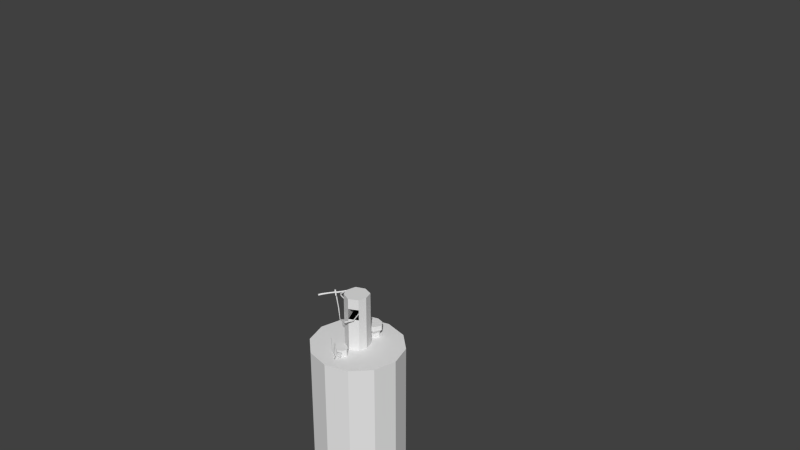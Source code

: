 # Source: TailFuseStopScrewSafetyPinClipArmingPin_unitedComponent_.blend  (saved by Blender 2.71.0; exported with 4.5.12 LTS)
import bpy
from mathutils import Matrix  # noqa: F401  (used for matrix-valued properties, if any)

bpy.ops.wm.read_factory_settings(use_empty=True)
scene = bpy.context.scene
scene.name = 'Scene'

# ---- collections
col_collection_1 = bpy.data.collections.new('Collection 1'); scene.collection.children.link(col_collection_1)

# ---- world
world_world = bpy.data.worlds.new('World'); scene.world = world_world
world_world.color = (0.05088, 0.05088, 0.05088)
world_world.use_sun_shadow = False
world_world.sun_shadow_jitter_overblur = 0.0
world_world.cycles.sampling_method = 'MANUAL'
world_world.cycles.sample_map_resolution = 256

# ---- meshes
me_cylinder_002 = bpy.data.meshes.new('Cylinder.002')
me_cylinder_002.from_pydata([(-0.0009752, -1.51, -40.83), (-0.0009753, -1.852, -41.26), (-0.4691, -1.511, -41.26), (-0.2571, -1.78, -41.26), (0.5172, -1.51, -41.26), (0.3141, -1.77, -41.26), (-0.2738, -1.279, -41.26), (0.3469, -1.242, -41.26), (-0.0009752, -1.153, -41.26), (-0.0009753, -1.852, -40.83), (-0.4691, -1.511, -40.83), (-0.2571, -1.78, -40.83), (0.5172, -1.51, -40.83), (0.3141, -1.77, -40.83), (-0.2738, -1.279, -40.83), (0.3469, -1.242, -40.83), (-0.0009752, -1.153, -40.83), (0.5172, -1.51, -40.96), (0.5172, -1.51, -41.11), (-0.2738, -1.279, -40.96), (-0.2738, -1.279, -41.11), (0.3469, -1.242, -41.11), (0.3469, -1.242, -40.96), (-0.0009752, -1.153, -40.96), (-0.0009752, -1.153, -41.11), (0.3141, -1.77, -41.11), (0.3141, -1.77, -40.96), (-0.2571, -1.78, -40.96), (-0.2571, -1.78, -41.11), (-0.4691, -1.511, -41.11), (-0.4691, -1.511, -40.96), (-0.0009753, -1.852, -40.96), (-0.0009753, -1.852, -41.11), (0.5172, -1.51, -41.18), (-0.2738, -1.279, -41.18), (-0.2571, -1.78, -41.18), (-0.0009753, -1.852, -41.18), (0.3469, -1.242, -41.18), (0.3141, -1.77, -41.18), (-0.4691, -1.511, -41.18), (0.3141, -1.77, -41.11), (-0.0009753, -1.852, -41.11), (-0.0009753, -1.852, -41.18), (0.3141, -1.77, -41.18), (0.3141, -2.027, -41.11), (-0.0009753, -2.106, -41.11), (-0.0009753, -2.106, -41.18), (0.3141, -2.027, -41.18), (0.3141, -1.947, -41.18), (-0.0009753, -2.029, -41.18), (0.3141, -1.947, -41.11), (-0.0009753, -2.029, -41.11), (0.3141, -1.831, -41.18), (0.3141, -1.831, -41.11), (-0.0009753, -1.913, -41.18), (-0.0009753, -1.913, -41.11), (-0.1994, -1.245, -41.11), (0.08493, -1.83, -41.11), (0.08493, -1.83, -41.18), (0.08493, -1.83, -41.11), (0.08493, -1.83, -41.18), (0.08493, -2.087, -41.11), (0.08493, -2.087, -41.18), (0.08493, -2.006, -41.18), (0.08493, -2.006, -41.11), (0.08493, -1.891, -41.18), (0.08493, -1.891, -41.11), (0.2422, -1.789, -41.11), (0.2422, -1.789, -41.18), (0.2422, -1.789, -41.11), (0.2422, -1.789, -41.18), (0.2422, -2.046, -41.11), (0.2422, -2.046, -41.18), (0.2422, -1.966, -41.18), (0.2422, -1.85, -41.18), (-0.06325, -1.182, -41.11), (0.2422, -1.966, -41.11), (0.2422, -1.85, -41.11)], [], [(22, 15, 12, 17), (17, 12, 13, 26), (14, 10, 0, 16), (10, 11, 9, 0), (16, 0, 12, 15), (0, 9, 13, 12), (27, 11, 10, 30), (30, 10, 14, 19), (31, 9, 11, 27), (26, 13, 9, 31), (37, 21, 18, 33), (21, 22, 17, 18), (33, 18, 25, 38), (18, 17, 26, 25), (19, 31, 32, 20), (35, 28, 29, 39), (28, 27, 30, 29), (39, 29, 20, 34), (29, 30, 19, 20), (36, 32, 28, 35), (32, 31, 27, 28), (24, 25, 26, 23), (23, 26, 31, 19), (56, 20, 32, 57), (5, 1, 3, 2, 6, 8, 7, 4), (7, 37, 33, 4), (4, 33, 38, 5), (3, 35, 39, 2), (2, 39, 34, 6), (1, 36, 35, 3), (5, 38, 68, 58, 36, 1), (63, 62, 46, 49), (62, 61, 45, 46), (50, 44, 47, 48), (49, 46, 45, 51), (76, 71, 44, 50), (65, 63, 49, 54), (53, 50, 48, 52), (54, 49, 51, 55), (77, 76, 50, 53), (60, 65, 54, 42), (40, 53, 52, 43), (42, 54, 55, 41), (69, 77, 53, 40), (75, 56, 57, 67), (73, 72, 62, 63), (72, 71, 61, 62), (51, 45, 61, 64), (63, 65, 66, 64), (55, 51, 64, 66), (70, 74, 65, 60), (41, 55, 66, 59), (64, 61, 71, 76), (65, 74, 77, 66), (59, 66, 77, 69), (24, 75, 67, 25), (48, 47, 72, 73), (47, 44, 71, 72), (52, 48, 73, 74), (43, 52, 74, 70), (76, 77, 74, 73), (63, 64, 76, 73)])
me_cylinder_002.use_remesh_preserve_volume = False
me_cylinder_002.use_remesh_preserve_attributes = False
me_cylinder_002.use_mirror_vertex_groups = False
me_cylinder_002.update()
me_cylinder_001 = bpy.data.meshes.new('Cylinder.001')
me_cylinder_001.from_pydata([(-0.0009749, 1.84, -41.26), (-0.6079, 1.491, -41.26), (-0.4084, 1.751, -41.26), (0.5772, 1.493, -41.26), (0.3743, 1.745, -41.26), (-0.000975, 1.035, -41.26), (-0.459, 1.15, -41.26), (0.3913, 1.137, -41.26), (0.004165, 1.497, -40.45), (-0.0009749, 1.84, -40.97), (-0.6079, 1.491, -40.97), (-0.4084, 1.751, -40.97), (0.5772, 1.493, -40.97), (0.3743, 1.745, -40.97), (-0.000975, 1.035, -40.97), (-0.459, 1.15, -40.97), (0.3913, 1.137, -40.97), (0.004165, 1.973, -40.75), (-0.8121, 1.502, -40.75), (-0.5438, 1.852, -40.75), (0.7818, 1.505, -40.75), (0.5088, 1.844, -40.75), (0.004165, 0.8897, -40.75), (-0.6118, 1.044, -40.75), (0.5317, 1.027, -40.75), (0.004165, 1.973, -40.45), (-0.8121, 1.502, -40.45), (-0.5438, 1.852, -40.45), (0.7818, 1.505, -40.45), (0.5088, 1.844, -40.45), (0.004165, 0.8897, -40.45), (-0.6118, 1.044, -40.45), (0.5317, 1.027, -40.45)], [], [(6, 15, 10, 1), (3, 12, 16, 7), (5, 14, 15, 6), (7, 16, 14, 5), (15, 23, 18, 10), (12, 20, 24, 16), (14, 22, 23, 15), (16, 24, 22, 14), (4, 13, 12, 3), (1, 10, 11, 2), (2, 11, 9, 0), (0, 9, 13, 4), (23, 31, 26, 18), (20, 28, 32, 24), (22, 30, 31, 23), (24, 32, 30, 22), (13, 21, 20, 12), (10, 18, 19, 11), (11, 19, 17, 9), (9, 17, 21, 13), (27, 26, 8, 25), (25, 8, 28, 29), (26, 31, 30, 8), (8, 30, 32, 28), (21, 29, 28, 20), (18, 26, 27, 19), (19, 27, 25, 17), (17, 25, 29, 21), (0, 4, 3, 7, 5, 6, 1, 2)])
me_cylinder_001.use_remesh_preserve_volume = False
me_cylinder_001.use_remesh_preserve_attributes = False
me_cylinder_001.use_mirror_vertex_groups = False
me_cylinder_001.update()
me_cylinder_000 = bpy.data.meshes.new('Cylinder.000')
me_cylinder_000.from_pydata([(0.8722, -0.00997, -38.64), (-0.0009751, -0.00997, -38.0), (-0.8741, -0.00997, -38.0), (0.8722, -0.00997, -38.0), (-0.000975, 0.8069, -38.0), (-0.6832, 0.5798, -38.0), (0.6812, 0.5809, -38.0), (-0.0009752, -0.7962, -38.0), (-0.6832, -0.509, -38.0), (0.6812, -0.5088, -38.0), (-0.6832, -0.509, -38.64), (-0.0009752, -0.7962, -38.64), (0.6812, -0.5088, -38.64), (-0.8741, -0.00997, -38.64), (-0.000975, 0.8069, -38.64), (0.6812, 0.5809, -38.64), (-0.6832, 0.5798, -38.64), (0.8722, -0.00997, -39.28), (0.6812, -0.5088, -39.28), (-0.000975, 0.8069, -39.28), (-0.6832, 0.5798, -39.28), (-0.6832, -0.509, -39.28), (-0.0009752, -0.7962, -39.28), (-0.8741, -0.00997, -39.28), (0.6812, 0.5809, -39.28)], [], [(10, 8, 2, 13), (0, 3, 9, 12), (11, 7, 8, 10), (12, 9, 7, 11), (5, 2, 1, 4), (4, 1, 3, 6), (2, 8, 7, 1), (1, 7, 9, 3), (14, 4, 6, 15), (16, 5, 4, 14), (15, 6, 3, 0), (13, 2, 5, 16), (21, 10, 13, 23), (17, 0, 12, 18), (16, 11, 22, 20), (19, 14, 15, 24), (24, 15, 0, 17), (23, 13, 16, 20), (13, 10, 11, 12, 0, 15, 14, 16), (23, 21, 22, 18, 17, 24, 19, 20), (21, 22, 11, 10), (12, 14, 19, 18)])
me_cylinder_000.use_remesh_preserve_volume = False
me_cylinder_000.use_remesh_preserve_attributes = False
me_cylinder_000.use_mirror_vertex_groups = False
me_cylinder_000.update()
me_cylinder_011 = bpy.data.meshes.new('Cylinder.011')
me_cylinder_011.from_pydata([(5.816, 8.241, -10.65), (10.75, 6.525, -10.65), (9.099, 14.8, -10.65), (7.861, 14.23, -10.65), (16.66, 9.259, -10.65), (15.45, 14.88, -10.65), (16.26, 14.34, -10.65), (13.14, 15.45, -10.65), (44.77, 74.26, -10.27), (44.33, 74.46, -10.27), (45.16, 74.01, -10.27), (45.48, 73.72, -10.27), (45.72, 73.41, -10.27), (45.85, 73.09, -10.27), (45.87, 72.79, -10.27), (45.79, 72.55, -10.27), (45.69, 72.37, -10.27), (45.6, 72.18, -10.27), (45.44, 71.96, -10.27), (45.17, 71.77, -10.27), (44.81, 71.64, -10.27), (44.38, 71.59, -10.27), (43.91, 71.6, -10.27), (43.43, 71.68, -10.27), (42.96, 71.82, -10.27), (42.52, 72.02, -10.27), (42.13, 72.27, -10.27), (41.8, 72.56, -10.27), (41.57, 72.87, -10.27), (41.43, 73.19, -10.27), (41.41, 73.49, -10.27), (41.5, 73.73, -10.27), (41.6, 73.91, -10.27), (41.69, 74.1, -10.27), (41.85, 74.32, -10.27), (42.11, 74.5, -10.27), (42.48, 74.63, -10.27), (42.91, 74.69, -10.27), (43.37, 74.68, -10.27), (43.86, 74.6, -10.27), (11.14, 12.36, -10.62), (10.65, 12.25, -10.62), (11.63, 12.41, -10.62), (12.11, 12.4, -10.62), (12.54, 12.32, -10.62), (12.9, 12.17, -10.62), (13.17, 11.98, -10.62), (13.31, 11.77, -10.62), (13.39, 11.59, -10.62), (13.49, 11.41, -10.61), (13.56, 11.18, -10.61), (13.52, 10.9, -10.61), (13.37, 10.61, -10.61), (13.11, 10.33, -10.61), (12.77, 10.08, -10.61), (12.36, 9.866, -10.61), (11.9, 9.701, -10.61), (11.41, 9.592, -10.61), (10.92, 9.543, -10.61), (10.45, 9.559, -10.61), (10.01, 9.638, -10.61), (9.65, 9.78, -10.61), (9.387, 9.971, -10.61), (9.241, 10.18, -10.61), (9.161, 10.36, -10.61), (9.064, 10.54, -10.61), (8.995, 10.78, -10.61), (9.03, 11.05, -10.61), (9.182, 11.34, -10.62), (9.44, 11.62, -10.62), (9.783, 11.88, -10.62), (10.2, 12.09, -10.62), (9.684, 12.61, -10.62), (9.078, 12.3, -10.62), (8.572, 11.93, -10.62), (8.192, 11.52, -10.62), (7.969, 11.09, -10.62), (7.917, 10.68, -10.62), (8.019, 10.34, -10.62), (8.162, 10.08, -10.62), (8.279, 9.804, -10.62), (8.494, 9.495, -10.62), (8.882, 9.215, -10.62), (9.416, 9.006, -10.62), (10.05, 8.889, -10.62), (10.75, 8.866, -10.62), (11.48, 8.938, -10.62), (12.19, 9.099, -10.62), (12.87, 9.341, -10.62), (13.47, 9.655, -10.62), (13.98, 10.03, -10.62), (14.36, 10.44, -10.62), (14.58, 10.87, -10.62), (14.64, 11.27, -10.62), (14.53, 11.62, -10.62), (14.39, 11.88, -10.62), (14.27, 12.15, -10.62), (14.06, 12.46, -10.62), (13.67, 12.74, -10.62), (13.14, 12.95, -10.62), (12.5, 13.06, -10.62), (11.8, 13.09, -10.62), (10.36, 12.86, -10.62), (11.08, 13.02, -10.62), (-3.917, 21.83, -10.56), (-4.397, 21.91, -10.56), (-4.864, 21.92, -10.56), (-5.293, 21.86, -10.56), (-5.657, 21.73, -10.56), (-5.927, 21.54, -10.56), (-6.082, 21.33, -10.56), (-6.171, 21.14, -10.56), (-6.277, 20.95, -10.55), (-6.358, 20.71, -10.55), (-6.338, 20.41, -10.55), (-6.206, 20.1, -10.55), (-5.968, 19.79, -10.55), (-5.645, 19.5, -10.55), (-5.253, 19.25, -10.55), (-4.811, 19.05, -10.55), (-4.339, 18.9, -10.55), (-3.858, 18.82, -10.55), (-3.392, 18.81, -10.55), (-2.963, 18.87, -10.55), (-2.598, 19.0, -10.56), (-2.329, 19.19, -10.56), (-2.174, 19.4, -10.56), (-2.085, 19.59, -10.56), (-1.979, 19.77, -10.56), (-1.898, 20.02, -10.56), (-1.917, 20.31, -10.56), (-2.05, 20.63, -10.56), (-2.287, 20.94, -10.56), (-2.61, 21.23, -10.56), (-3.445, 21.68, -10.56), (-3.003, 21.48, -10.56), (5.825, 12.57, -10.65), (5.23, 11.65, -10.65), (4.939, 10.71, -10.65), (4.967, 9.848, -10.65), (5.268, 9.144, -10.65), (5.624, 8.612, -10.65), (5.932, 8.059, -10.65), (6.439, 7.442, -10.65), (7.266, 6.91, -10.65), (8.349, 6.551, -10.65), (9.599, 6.402, -10.65), (10.94, 6.458, -10.65), (12.29, 6.718, -10.65), (13.61, 7.166, -10.65), (14.82, 7.776, -10.65), (15.88, 8.527, -10.65), (16.73, 9.387, -10.65), (17.32, 10.31, -10.65), (13.45, 15.33, -10.64), (17.61, 11.24, -10.65), (17.59, 12.11, -10.65), (17.28, 12.81, -10.65), (16.93, 13.34, -10.65), (16.62, 13.9, -10.65), (16.11, 14.51, -10.65), (15.29, 15.04, -10.65), (14.2, 15.4, -10.65), (12.95, 15.55, -10.65), (11.62, 15.5, -10.65), (8.943, 14.79, -10.65), (10.26, 15.24, -10.65), (10.85, 15.29, -10.63), (-3.003, 21.48, -10.56), (-3.445, 21.68, -10.56), (-2.61, 21.23, -10.56), (-2.287, 20.94, -10.56), (-2.05, 20.63, -10.56), (-1.917, 20.31, -10.56), (-1.898, 20.02, -10.56), (-1.979, 19.77, -10.56), (-2.085, 19.59, -10.56), (-2.174, 19.4, -10.56), (-2.329, 19.19, -10.56), (-2.598, 19.0, -10.56), (-2.963, 18.87, -10.55), (-3.392, 18.81, -10.55), (-3.858, 18.82, -10.55), (-4.339, 18.9, -10.55), (-4.811, 19.05, -10.55), (-5.253, 19.25, -10.55), (-5.645, 19.5, -10.55), (-5.968, 19.79, -10.55), (-6.206, 20.1, -10.55), (-6.338, 20.41, -10.55), (-6.358, 20.71, -10.55), (-6.277, 20.95, -10.55), (-6.171, 21.14, -10.56), (-6.082, 21.33, -10.56), (-5.927, 21.54, -10.56), (-5.657, 21.73, -10.56), (-5.293, 21.86, -10.56), (-4.864, 21.92, -10.56), (-4.397, 21.91, -10.56), (-3.917, 21.83, -10.56), (10.43, 15.21, -10.65), (9.413, 6.506, -10.65), (5.196, 9.33, -10.65), (14.69, 7.721, -10.65), (17.63, 11.92, -10.64), (17.36, 12.62, -10.64), (6.297, 7.618, -10.65), (15.78, 8.433, -10.65), (4.931, 10.89, -10.65), (8.17, 6.686, -10.65), (6.774, 13.52, -10.65), (14.38, 15.27, -10.65), (16.74, 13.71, -10.65), (17.29, 10.15, -10.64), (5.53, 8.794, -10.65), (12.12, 6.745, -10.65), (17.62, 11.07, -10.64), (5.892, 12.7, -10.65), (7.103, 7.07, -10.65), (4.924, 10.03, -10.65), (5.259, 11.8, -10.65), (11.8, 15.43, -10.65), (13.45, 7.151, -10.65), (17.02, 13.16, -10.65), (9.102, 6.626, -10.64), (16.93, 13.43, -10.64), (14.47, 7.577, -10.64), (14.68, 15.09, -10.64), (16.49, 14.07, -10.64), (17.47, 12.32, -10.64), (17.24, 9.865, -10.64), (6.949, 13.72, -10.64), (15.6, 8.232, -10.64), (4.922, 11.2, -10.64), (5.376, 9.088, -10.64), (7.87, 6.866, -10.64), (6.062, 7.882, -10.64), (5.314, 12.09, -10.64), (17.7, 11.61, -10.64), (17.63, 10.76, -10.64), (17.18, 12.86, -10.64), (6.009, 12.95, -10.64), (5.079, 9.636, -10.64), (6.829, 7.299, -10.64), (5.623, 8.524, -10.64), (4.855, 10.35, -10.64), (8.086, 14.38, -10.64), (16.54, 9.009, -10.64), (15.72, 14.65, -10.64), (7.729, 14.18, -10.65), (9.477, 14.96, -10.63), (12.24, 15.42, -10.63), (13.58, 15.36, -10.63), (14.81, 15.1, -10.63), (15.84, 14.65, -10.63), (16.59, 14.04, -10.63), (17.01, 13.39, -10.63), (17.24, 12.81, -10.63), (17.52, 12.26, -10.63), (17.72, 11.53, -10.63), (17.63, 10.67, -10.63), (17.21, 9.773, -10.63), (16.49, 8.915, -10.63), (15.53, 8.139, -10.63), (14.37, 7.49, -10.63), (13.08, 6.994, -10.63), (11.7, 6.669, -10.63), (10.31, 6.533, -10.63), (6.672, 13.43, -10.65), (8.97, 6.597, -10.63), (7.744, 6.856, -10.63), (6.714, 7.308, -10.63), (5.963, 7.909, -10.63), (5.543, 8.565, -10.63), (5.312, 9.14, -10.63), (5.03, 9.699, -10.63), (4.828, 10.42, -10.63), (4.919, 11.28, -10.63), (5.339, 12.18, -10.63), (6.06, 13.04, -10.63), (7.024, 13.81, -10.63), (8.182, 14.46, -10.63), (14.82, -8.242, -10.64), (13.38, -8.022, -10.64), (12.78, -7.787, -10.64), (13.38, -7.675, -10.64), (14.82, -7.751, -10.64), (16.26, -7.971, -10.64), (16.85, -8.205, -10.64), (16.26, -8.317, -10.64), (9.77, -11.95, -10.69), (8.33, -11.7, -10.69), (7.734, -11.09, -10.69), (8.33, -10.49, -10.69), (9.77, -10.24, -10.69), (11.21, -10.49, -10.69), (11.81, -11.09, -10.69), (11.21, -11.7, -10.69), (10.83, 14.8, -10.68), (7.684, 20.6, -10.66), (12.62, 10.12, -10.64), (9.394, 15.05, -10.68), (6.244, 20.85, -10.66), (11.18, 10.37, -10.64), (8.797, 15.65, -10.68), (5.648, 21.46, -10.65), (10.58, 10.97, -10.64), (9.394, 16.25, -10.68), (6.244, 22.06, -10.66), (11.18, 11.58, -10.64), (10.83, 16.5, -10.68), (7.684, 22.31, -10.66), (12.62, 11.83, -10.64), (12.27, 16.25, -10.68), (9.123, 22.06, -10.66), (14.06, 11.58, -10.64), (12.87, 15.65, -10.68), (9.72, 21.46, -10.66), (14.65, 10.97, -10.64), (12.27, 15.05, -10.68), (9.123, 20.85, -10.66), (14.06, 10.37, -10.64), (10.01, -34.15, -10.67), (11.69, -32.31, -10.66), (9.416, -33.54, -10.67), (11.1, -31.71, -10.66), (10.01, -32.94, -10.67), (11.69, -31.1, -10.66), (11.45, -32.69, -10.67), (13.13, -30.85, -10.66), (12.89, -32.94, -10.67), (14.57, -31.1, -10.66), (13.49, -33.54, -10.67), (15.17, -31.71, -10.66), (12.89, -34.15, -10.67), (14.57, -32.31, -10.66), (11.45, -34.4, -10.67), (13.13, -32.56, -10.66), (12.69, -2.382, -10.64), (11.25, -2.341, -10.64), (10.65, -2.006, -10.64), (11.25, -1.573, -10.64), (12.69, -1.295, -10.64), (14.12, -1.334, -10.64), (14.72, -1.67, -10.64), (14.12, -2.103, -10.64)], [], [(275, 276, 245, 242), (270, 271, 243, 235), (279, 280, 231, 241), (253, 254, 248, 227), (276, 277, 233, 245), (277, 278, 237, 233), (258, 259, 238, 229), (254, 255, 228, 248), (273, 274, 234, 244), (252, 253, 227, 154), (280, 281, 246, 231), (262, 263, 232, 247), (263, 264, 226, 232), (255, 256, 225, 228), (278, 279, 241, 237), (261, 262, 247, 230), (274, 275, 242, 234), (256, 257, 240, 225), (260, 261, 230, 239), (269, 270, 235, 224), (257, 258, 229, 240), (52, 53, 90, 91), (47, 48, 95, 96), (55, 56, 87, 88), (69, 70, 73, 74), (61, 62, 81, 82), (64, 65, 78, 79), (56, 57, 86, 87), (59, 60, 83, 84), (42, 43, 100, 101), (45, 46, 97, 98), (48, 49, 94, 95), (51, 52, 91, 92), (54, 55, 88, 89), (60, 61, 82, 83), (68, 69, 74, 75), (63, 64, 79, 80), (49, 50, 93, 94), (66, 67, 76, 77), (40, 42, 101, 103), (44, 45, 98, 99), (58, 59, 84, 85), (50, 51, 92, 93), (53, 54, 89, 90), (67, 68, 75, 76), (70, 71, 72, 73), (62, 63, 80, 81), (65, 66, 77, 78), (41, 40, 103, 102), (57, 58, 85, 86), (43, 44, 99, 100), (71, 41, 102, 72), (46, 47, 96, 97), (181, 182, 121, 122), (196, 197, 106, 107), (174, 175, 128, 129), (189, 190, 113, 114), (182, 183, 120, 121), (197, 198, 105, 106), (175, 176, 127, 128), (190, 191, 112, 113), (169, 168, 135, 134), (183, 184, 119, 120), (198, 199, 104, 105), (176, 177, 126, 127), (191, 192, 111, 112), (168, 170, 133, 135), (184, 185, 118, 119), (199, 169, 134, 104), (111, 110, 65, 64), (126, 125, 50, 49), (104, 134, 41, 71), (119, 118, 57, 56), (135, 133, 42, 40), (112, 111, 64, 63), (127, 126, 49, 48), (105, 104, 71, 70), (120, 119, 56, 55), (134, 135, 40, 41), (113, 112, 63, 62), (128, 127, 48, 47), (106, 105, 70, 69), (121, 120, 55, 54), (114, 113, 62, 61), (129, 128, 47, 46), (107, 106, 69, 68), (29, 30, 190, 189), (87, 86, 266, 265), (89, 88, 264, 263), (22, 23, 183, 182), (93, 92, 260, 259), (91, 90, 262, 261), (37, 38, 198, 197), (15, 16, 176, 175), (75, 74, 279, 278), (30, 31, 191, 190), (81, 80, 273, 272), (9, 8, 168, 169), (101, 100, 252, 251), (23, 24, 184, 183), (82, 81, 272, 271), (205, 204, 156, 157), (38, 39, 199, 198), (16, 17, 177, 176), (31, 32, 192, 191), (94, 93, 259, 258), (8, 10, 170, 168), (95, 94, 258, 257), (24, 25, 185, 184), (97, 96, 256, 255), (144, 143, 142, 141, 140, 139, 138, 137, 136, 268, 249, 165, 166, 164, 163, 162, 161, 160, 159, 158, 157, 156, 155, 153, 152, 151, 150, 149, 148, 147, 146, 145), (39, 9, 169, 199), (17, 18, 178, 177), (32, 33, 193, 192), (98, 97, 255, 254), (10, 11, 171, 170), (92, 91, 261, 260), (25, 26, 186, 185), (86, 85, 267, 266), (220, 217, 136, 137), (83, 82, 271, 270), (18, 19, 179, 178), (76, 75, 278, 277), (33, 34, 194, 193), (11, 12, 172, 171), (79, 78, 275, 274), (26, 27, 187, 186), (102, 103, 167, 250), (99, 98, 254, 253), (19, 20, 180, 179), (77, 76, 277, 276), (34, 35, 195, 194), (12, 13, 173, 172), (72, 102, 250, 281), (27, 28, 188, 187), (73, 72, 281, 280), (84, 83, 270, 269), (20, 21, 181, 180), (103, 101, 251, 167), (35, 36, 196, 195), (13, 14, 174, 173), (96, 95, 257, 256), (28, 29, 189, 188), (90, 89, 263, 262), (88, 87, 265, 264), (21, 22, 182, 181), (85, 84, 269, 267), (80, 79, 274, 273), (36, 37, 197, 196), (14, 15, 175, 174), (74, 73, 280, 279), (177, 178, 125, 126), (192, 193, 110, 111), (170, 171, 132, 133), (185, 186, 117, 118), (178, 179, 124, 125), (193, 194, 109, 110), (171, 172, 131, 132), (186, 187, 116, 117), (179, 180, 123, 124), (194, 195, 108, 109), (172, 173, 130, 131), (187, 188, 115, 116), (180, 181, 122, 123), (195, 196, 107, 108), (173, 174, 129, 130), (188, 189, 114, 115), (231, 246, 3, 210), (238, 239, 216, 204), (236, 244, 0, 206), (243, 236, 206, 218), (222, 215, 148, 149), (240, 229, 205, 223), (229, 238, 204, 205), (234, 242, 202, 214), (232, 226, 203, 207), (259, 260, 239, 238), (230, 247, 4, 213), (227, 248, 5, 211), (247, 232, 207, 4), (242, 245, 219, 202), (233, 237, 220, 208), (244, 234, 214, 0), (235, 243, 218, 209), (239, 230, 213, 216), (241, 231, 210, 217), (237, 241, 217, 220), (245, 233, 208, 219), (272, 273, 244, 236), (248, 228, 6, 5), (271, 272, 236, 243), (224, 235, 209, 201), (228, 225, 212, 6), (225, 240, 223, 212), (264, 269, 281, 252), (154, 227, 211, 7), (216, 213, 153, 155), (3, 2, 165, 249), (0, 214, 141, 142), (212, 223, 158, 159), (4, 207, 151, 152), (201, 209, 145, 146), (213, 4, 152, 153), (1, 201, 146, 147), (214, 202, 140, 141), (100, 99, 253, 252), (2, 200, 166, 165), (223, 205, 157, 158), (209, 218, 144, 145), (7, 211, 162, 163), (208, 220, 137, 138), (6, 212, 159, 160), (215, 1, 147, 148), (5, 6, 160, 161), (207, 203, 150, 151), (219, 208, 138, 139), (221, 7, 163, 164), (217, 210, 268, 136), (210, 3, 249, 268), (200, 221, 164, 166), (211, 5, 161, 162), (202, 219, 139, 140), (203, 222, 149, 150), (78, 77, 276, 275), (218, 206, 143, 144), (204, 216, 155, 156), (206, 0, 142, 143), (133, 132, 43, 42), (118, 117, 58, 57), (125, 124, 51, 50), (110, 109, 66, 65), (132, 131, 44, 43), (117, 116, 59, 58), (124, 123, 52, 51), (109, 108, 67, 66), (131, 130, 45, 44), (116, 115, 60, 59), (123, 122, 53, 52), (108, 107, 68, 67), (130, 129, 46, 45), (115, 114, 61, 60), (122, 121, 54, 53), (203, 201, 3, 7), (226, 264, 252, 154, 7, 203), (269, 224, 201, 3, 246, 281), (321, 318, 344, 345), (282, 283, 284, 285, 286, 287, 288, 289), (336, 290, 291, 322), (322, 291, 292, 324), (324, 292, 293, 326), (326, 293, 294, 328), (328, 294, 295, 330), (330, 295, 296, 332), (334, 297, 290, 336), (332, 296, 297, 334), (290, 298, 301, 291), (298, 299, 302, 301), (299, 300, 303, 302), (291, 301, 304, 292), (301, 302, 305, 304), (302, 303, 306, 305), (292, 304, 307, 293), (304, 305, 308, 307), (305, 306, 309, 308), (293, 307, 310, 294), (307, 308, 311, 310), (308, 309, 312, 311), (294, 310, 313, 295), (310, 311, 314, 313), (311, 312, 315, 314), (295, 313, 316, 296), (313, 314, 317, 316), (314, 315, 318, 317), (297, 319, 298, 290), (319, 320, 299, 298), (320, 321, 300, 299), (296, 316, 319, 297), (316, 317, 320, 319), (317, 318, 321, 320), (319, 298, 301, 304, 307, 310, 313, 316), (282, 337, 323, 283), (337, 336, 322, 323), (283, 323, 325, 284), (323, 322, 324, 325), (284, 325, 327, 285), (325, 324, 326, 327), (285, 327, 329, 286), (327, 326, 328, 329), (286, 329, 331, 287), (329, 328, 330, 331), (287, 331, 333, 288), (331, 330, 332, 333), (289, 335, 337, 282), (335, 334, 336, 337), (288, 333, 335, 289), (333, 332, 334, 335), (338, 345, 344, 343, 342, 341, 340, 339), (300, 321, 345, 338), (318, 315, 343, 344), (315, 312, 342, 343), (312, 309, 341, 342), (309, 306, 340, 341), (306, 303, 339, 340), (303, 300, 338, 339), (342, 282, 283, 341), (341, 283, 284, 340), (340, 284, 285, 339), (343, 289, 282, 342), (344, 288, 289, 343), (288, 344, 345, 289), (288, 345, 338, 287), (339, 286, 287, 338)])
me_cylinder_011.use_remesh_preserve_volume = False
me_cylinder_011.use_remesh_preserve_attributes = False
me_cylinder_011.use_mirror_vertex_groups = False
me_cylinder_011.update()
me_cylinder_010 = bpy.data.meshes.new('Cylinder.010')
me_cylinder_010.from_pydata([(1838.0, -1.011, -4.505), (-118.6, -189.3, -10.24), (-444.2, -431.7, -10.16), (-469.7, -441.8, -10.14), (-171.2, -629.8, -10.16), (-466.0, -445.4, -10.14), (-171.2, -627.1, -10.17), (-462.2, -446.2, -10.14), (-171.5, -623.1, -10.17), (-460.5, -443.7, -10.13), (-172.1, -620.2, -10.16), (-462.0, -439.5, -10.13), (-172.5, -620.0, -10.16), (-465.7, -435.9, -10.13), (-172.5, -622.7, -10.15), (-469.5, -435.1, -10.13), (-172.1, -626.7, -10.15), (-471.1, -437.6, -10.14), (-171.6, -629.7, -10.16), (20.74, -133.3, -10.19), (66.83, -216.8, -10.2), (27.92, -322.0, -10.19), (1.153, -407.5, -10.19), (-50.88, -458.6, -10.19), (-50.79, -455.9, -10.19), (-1.779, -406.8, -10.2), (24.64, -322.8, -10.2), (63.54, -217.5, -10.2), (19.58, -136.6, -10.19), (-119.4, -192.6, -10.25), (-440.8, -435.5, -10.16), (-51.06, -451.9, -10.19), (-5.947, -404.9, -10.2), (19.81, -322.5, -10.2), (58.72, -217.3, -10.2), (17.7, -140.3, -10.19), (-120.2, -196.6, -10.25), (-437.9, -436.7, -10.16), (-51.54, -449.0, -10.19), (-8.909, -402.8, -10.2), (16.28, -321.4, -10.19), (55.18, -216.2, -10.2), (16.19, -142.4, -10.19), (-120.6, -199.0, -10.24), (-437.1, -434.8, -10.15), (-51.95, -448.8, -10.18), (-8.929, -401.9, -10.19), (16.11, -320.1, -10.19), (55.01, -214.9, -10.19), (15.94, -141.6, -10.18), (-120.4, -198.2, -10.24), (-438.9, -430.7, -10.15), (-52.04, -451.5, -10.18), (-5.998, -402.6, -10.18), (19.4, -319.3, -10.18), (58.3, -214.1, -10.19), (17.1, -138.3, -10.17), (-119.7, -194.9, -10.23), (-442.3, -427.0, -10.15), (-51.77, -455.5, -10.18), (-1.83, -404.5, -10.18), (24.22, -319.6, -10.18), (63.12, -214.4, -10.19), (18.99, -134.5, -10.17), (-118.9, -190.9, -10.23), (-445.2, -425.7, -10.15), (-51.29, -458.5, -10.18), (1.133, -406.5, -10.19), (27.75, -320.7, -10.18), (66.66, -215.5, -10.19), (20.5, -132.5, -10.18), (-118.4, -188.5, -10.24), (-446.0, -427.7, -10.16), (-244.4, -286.4, -10.19), (-245.4, -283.6, -10.19), (-240.8, -289.1, -10.19), (-236.9, -290.1, -10.19), (-234.9, -288.8, -10.18), (-236.0, -286.0, -10.18), (-239.5, -283.3, -10.18), (-243.4, -282.3, -10.18), (-481.2, -449.5, -10.12), (-477.0, -452.7, -10.12), (-472.1, -452.7, -10.12), (-469.3, -449.4, -10.12), (-470.3, -444.8, -10.11), (-474.5, -441.6, -10.11), (-479.4, -441.7, -10.11), (-482.2, -444.9, -10.12), (-476.2, -443.8, -10.09), (-472.5, -447.5, -10.09), (-468.6, -448.6, -10.09), (-466.7, -446.5, -10.1), (-467.8, -442.5, -10.1), (-471.5, -438.8, -10.1), (-475.4, -437.7, -10.1), (-477.4, -439.8, -10.09), (-400.0, -389.1, -10.12), (-396.0, -392.6, -10.12), (-394.2, -395.3, -10.12), (-395.6, -395.6, -10.13), (-399.3, -393.5, -10.13), (-403.2, -390.0, -10.13), (-405.0, -387.3, -10.13), (-403.7, -387.0, -10.12), (-454.2, -426.1, -10.08), (-451.3, -428.9, -10.08), (-454.5, -425.6, -10.09), (-452.0, -427.8, -10.09), (-448.2, -431.3, -10.09), (-445.3, -434.1, -10.09), (-445.0, -434.6, -10.08), (-447.5, -432.4, -10.08), (-423.6, -407.9, -10.1), (-426.5, -405.1, -10.1), (-426.8, -404.7, -10.11), (-424.3, -406.8, -10.11), (-420.4, -410.3, -10.11), (-417.5, -413.1, -10.11), (-417.3, -413.6, -10.1), (-419.8, -411.4, -10.1), (-275.7, -637.2, -10.15), (-275.7, -634.4, -10.16), (-276.1, -630.4, -10.16), (-276.6, -627.5, -10.15), (-277.0, -627.3, -10.15), (-277.0, -630.0, -10.14), (-276.7, -634.0, -10.14), (-276.1, -637.0, -10.14), (-300.9, -623.6, -10.15), (-299.8, -620.8, -10.15), (-299.0, -616.8, -10.15), (-298.8, -613.9, -10.15), (-299.4, -613.9, -10.14), (-300.5, -616.7, -10.14), (-301.3, -620.7, -10.14), (-301.5, -623.5, -10.14), (-335.0, -601.4, -10.14), (-332.4, -598.9, -10.15), (-329.7, -595.4, -10.15), (-328.6, -593.1, -10.15), (-329.6, -593.1, -10.14), (-332.2, -595.6, -10.13), (-334.9, -599.1, -10.13), (-336.0, -601.4, -10.14), (-372.9, -563.8, -10.14), (-368.8, -562.4, -10.15), (-364.5, -560.4, -10.15), (-362.6, -559.0, -10.14), (-364.1, -559.0, -10.14), (-368.3, -560.4, -10.13), (-372.6, -562.4, -10.13), (-374.5, -563.8, -10.14), (-389.2, -543.0, -10.14), (-384.7, -542.2, -10.15), (-380.0, -541.0, -10.15), (-378.0, -540.1, -10.14), (-379.8, -540.0, -10.14), (-384.3, -540.8, -10.13), (-389.0, -542.0, -10.13), (-391.0, -542.9, -10.14), (-398.8, -497.5, -10.14), (-394.1, -499.1, -10.14), (-389.9, -500.8, -10.14), (-388.4, -501.6, -10.14), (-390.7, -501.1, -10.13), (-395.4, -499.5, -10.13), (-399.7, -497.8, -10.13), (-401.1, -497.0, -10.13), (-386.9, -443.6, -10.13), (-384.2, -447.1, -10.14), (-382.5, -450.8, -10.13), (-382.8, -452.5, -10.13), (-384.8, -451.2, -10.12), (-387.4, -447.7, -10.12), (-389.1, -444.0, -10.12), (-388.9, -442.3, -10.13), (-162.2, -469.6, -10.16), (-167.2, -469.4, -10.16), (-171.8, -468.4, -10.16), (-173.4, -467.3, -10.15), (-171.0, -466.7, -10.15), (-165.9, -466.9, -10.15), (-161.3, -467.8, -10.15), (-159.7, -469.0, -10.15), (-198.2, -417.5, -10.14), (-200.2, -417.9, -10.14), (-203.8, -420.5, -10.14), (-206.9, -423.8, -10.14), (-207.6, -425.8, -10.15), (-205.6, -425.3, -10.15), (-202.0, -422.7, -10.15), (-198.9, -419.5, -10.15), (-239.9, -393.6, -10.14), (-240.2, -397.7, -10.15), (-241.4, -401.6, -10.15), (-242.8, -402.9, -10.14), (-243.5, -400.8, -10.13), (-243.2, -396.7, -10.13), (-242.0, -392.9, -10.13), (-240.7, -391.6, -10.14), (-358.0, -421.2, -10.13), (-358.2, -422.9, -10.12), (-356.5, -426.6, -10.12), (-353.9, -430.2, -10.12), (-351.9, -431.4, -10.13), (-351.7, -429.7, -10.14), (-353.4, -426.0, -10.14), (-356.0, -422.5, -10.13), (-148.8, -490.6, -10.17), (-153.8, -490.4, -10.17), (-158.5, -489.5, -10.17), (-160.0, -488.3, -10.16), (-157.6, -487.7, -10.16), (-152.6, -487.9, -10.15), (-148.0, -488.9, -10.16), (-146.4, -490.0, -10.16), (-141.4, -551.1, -10.15), (-146.2, -552.0, -10.16), (-151.0, -552.2, -10.15), (-152.9, -551.4, -10.15), (-150.8, -550.3, -10.14), (-145.9, -549.3, -10.14), (-141.1, -549.2, -10.14), (-139.3, -549.9, -10.15), (-158.9, -591.0, -10.15), (-163.4, -589.2, -10.15), (-167.2, -586.8, -10.15), (-168.2, -585.3, -10.14), (-165.6, -585.5, -10.14), (-161.1, -587.3, -10.13), (-157.3, -589.7, -10.14), (-156.4, -591.2, -10.14), (-188.3, -628.5, -10.14), (-190.0, -624.6, -10.14), (-190.8, -620.7, -10.14), (-190.2, -619.0, -10.14), (-188.5, -620.6, -10.13), (-186.8, -624.5, -10.13), (-186.0, -628.4, -10.13), (-186.6, -630.0, -10.13), (-211.7, -633.7, -10.13), (-213.6, -629.8, -10.14), (-214.4, -625.9, -10.13), (-213.8, -624.3, -10.13), (-212.1, -625.8, -10.12), (-210.3, -629.7, -10.12), (-209.4, -633.6, -10.12), (-210.0, -635.2, -10.13), (-250.6, -632.4, -10.13), (-250.1, -628.3, -10.13), (-248.7, -624.5, -10.13), (-247.3, -623.2, -10.12), (-246.7, -625.3, -10.12), (-247.2, -629.4, -10.12), (-248.6, -633.2, -10.12), (-250.0, -634.4, -10.12), (-361.1, -570.9, -10.14), (-357.0, -568.6, -10.14), (-352.7, -567.0, -10.14), (-350.6, -567.1, -10.13), (-352.0, -568.8, -10.13), (-356.1, -571.2, -10.12), (-360.5, -572.8, -10.13), (-362.6, -572.7, -10.13), (-418.6, -450.1, -10.12), (-414.5, -447.7, -10.12), (-410.2, -446.1, -10.12), (-408.1, -446.2, -10.11), (-409.5, -447.9, -10.11), (-413.6, -450.3, -10.1), (-418.0, -451.9, -10.1), (-420.1, -451.8, -10.11), (-431.2, -435.9, -10.11), (-427.1, -433.6, -10.12), (-422.7, -432.0, -10.12), (-420.6, -432.0, -10.11), (-422.1, -433.8, -10.1), (-426.2, -436.2, -10.1), (-430.6, -437.8, -10.1), (-432.6, -437.7, -10.11), (-442.1, -429.2, -10.11), (-437.3, -427.5, -10.12), (-432.9, -426.2, -10.11), (-431.5, -426.0, -10.11), (-433.8, -427.0, -10.1), (-438.5, -428.7, -10.1), (-442.9, -430.0, -10.1), (-444.4, -430.2, -10.11), (-548.1, -327.9, -10.13), (-543.3, -326.2, -10.13), (-538.9, -324.9, -10.13), (-537.4, -324.7, -10.12), (-539.8, -325.7, -10.12), (-544.5, -327.4, -10.11), (-548.9, -328.7, -10.11), (-550.4, -328.9, -10.12), (-579.1, -299.1, -10.14), (-574.3, -297.4, -10.14), (-569.9, -296.1, -10.14), (-568.5, -295.9, -10.13), (-570.8, -296.9, -10.12), (-575.5, -298.6, -10.12), (-579.9, -299.9, -10.12), (-581.4, -300.1, -10.13), (-291.7, -617.7, -10.13), (-293.3, -618.6, -10.13), (-296.7, -627.5, -10.12), (-295.1, -626.6, -10.12), (-291.5, -619.7, -10.12), (-296.8, -625.5, -10.13), (-293.0, -623.4, -10.12), (-295.4, -621.9, -10.13)], [], [(26, 25, 32, 33), (21, 22, 25, 26), (23, 4, 6, 24), (25, 24, 31, 32), (20, 21, 26, 27), (24, 6, 8, 31), (28, 27, 34, 35), (19, 20, 27, 28), (31, 8, 10, 38), (29, 28, 35, 36), (1, 19, 28, 29), (38, 10, 12, 45), (73, 29, 36, 75), (74, 1, 29, 73), (45, 12, 14, 52), (5, 30, 37, 7), (3, 2, 30, 5), (52, 14, 16, 59), (4, 18, 128, 121), (66, 18, 4, 23), (59, 16, 18, 66), (27, 26, 33, 34), (22, 23, 24, 25), (17, 3, 81, 88), (7, 37, 44, 9), (75, 36, 43, 76), (36, 35, 42, 43), (35, 34, 41, 42), (34, 33, 40, 41), (33, 32, 39, 40), (32, 31, 38, 39), (9, 44, 51, 11), (76, 43, 50, 77), (43, 42, 49, 50), (42, 41, 48, 49), (41, 40, 47, 48), (40, 39, 46, 47), (39, 38, 45, 46), (11, 51, 58, 13), (77, 50, 57, 78), (50, 49, 56, 57), (49, 48, 55, 56), (48, 47, 54, 55), (47, 46, 53, 54), (46, 45, 52, 53), (13, 58, 65, 15), (78, 57, 64, 79), (57, 56, 63, 64), (56, 55, 62, 63), (55, 54, 61, 62), (54, 53, 60, 61), (53, 52, 59, 60), (17, 72, 2, 3), (80, 71, 1, 74), (71, 70, 19, 1), (70, 69, 20, 19), (69, 68, 21, 20), (68, 67, 22, 21), (67, 66, 23, 22), (15, 65, 72, 17), (79, 64, 71, 80), (64, 63, 70, 71), (63, 62, 69, 70), (62, 61, 68, 69), (61, 60, 67, 68), (60, 59, 66, 67), (30, 73, 75, 37), (2, 74, 73, 30), (37, 75, 76, 44), (44, 76, 77, 51), (51, 77, 78, 58), (58, 78, 79, 65), (72, 80, 74, 2), (65, 79, 80, 72), (88, 81, 89, 96), (15, 17, 88, 87), (13, 15, 87, 86), (11, 13, 86, 85), (9, 11, 85, 84), (7, 9, 84, 83), (5, 7, 83, 82), (3, 5, 82, 81), (114, 113, 97, 104), (87, 88, 96, 95), (86, 87, 95, 94), (85, 86, 94, 93), (84, 85, 93, 92), (83, 84, 92, 91), (82, 83, 91, 90), (81, 82, 90, 89), (97, 98, 99, 100, 101, 102, 103, 104), (115, 114, 104, 103), (116, 115, 103, 102), (117, 116, 102, 101), (118, 117, 101, 100), (119, 118, 100, 99), (120, 119, 99, 98), (113, 120, 98, 97), (96, 89, 106, 105), (95, 96, 105, 107), (94, 95, 107, 108), (93, 94, 108, 109), (92, 93, 109, 110), (91, 92, 110, 111), (90, 91, 111, 112), (89, 90, 112, 106), (105, 106, 113, 114), (107, 105, 114, 115), (108, 107, 115, 116), (109, 108, 116, 117), (110, 109, 117, 118), (111, 110, 118, 119), (112, 111, 119, 120), (106, 112, 120, 113), (121, 128, 136, 129), (18, 16, 127, 128), (16, 14, 126, 127), (14, 12, 125, 126), (12, 10, 124, 125), (10, 8, 123, 124), (8, 6, 122, 123), (6, 4, 121, 122), (129, 136, 144, 137), (128, 127, 135, 136), (127, 126, 134, 135), (126, 125, 133, 134), (125, 124, 132, 133), (124, 123, 131, 132), (123, 122, 130, 131), (122, 121, 129, 130), (137, 144, 152, 145), (136, 135, 143, 144), (135, 134, 142, 143), (134, 133, 141, 142), (133, 132, 140, 141), (132, 131, 139, 140), (131, 130, 138, 139), (130, 129, 137, 138), (145, 152, 160, 153), (144, 143, 151, 152), (143, 142, 150, 151), (142, 141, 149, 150), (141, 140, 148, 149), (140, 139, 147, 148), (139, 138, 146, 147), (138, 137, 145, 146), (153, 160, 168, 161), (152, 151, 159, 160), (151, 150, 158, 159), (150, 149, 157, 158), (149, 148, 156, 157), (148, 147, 155, 156), (147, 146, 154, 155), (146, 145, 153, 154), (161, 168, 176, 169), (160, 159, 167, 168), (159, 158, 166, 167), (158, 157, 165, 166), (157, 156, 164, 165), (156, 155, 163, 164), (155, 154, 162, 163), (154, 153, 161, 162), (185, 186, 183, 184), (168, 167, 175, 176), (167, 166, 174, 175), (166, 165, 173, 174), (165, 164, 172, 173), (164, 163, 171, 172), (163, 162, 170, 171), (162, 161, 169, 170), (187, 188, 181, 182), (192, 185, 184, 177), (195, 194, 191, 190), (193, 200, 185, 192), (196, 195, 190, 189), (180, 179, 211, 212), (190, 191, 178, 179), (191, 192, 177, 178), (202, 203, 198, 199), (199, 198, 187, 186), (194, 193, 192, 191), (198, 197, 188, 187), (200, 199, 186, 185), (189, 190, 179, 180), (186, 187, 182, 183), (188, 189, 180, 181), (171, 170, 207, 206), (197, 196, 189, 188), (207, 208, 193, 194), (206, 207, 194, 195), (205, 206, 195, 196), (204, 205, 196, 197), (203, 204, 197, 198), (208, 201, 200, 193), (169, 176, 201, 208), (201, 202, 199, 200), (176, 175, 202, 201), (175, 174, 203, 202), (174, 173, 204, 203), (173, 172, 205, 204), (172, 171, 206, 205), (170, 169, 208, 207), (212, 211, 219, 220), (184, 183, 215, 216), (181, 180, 212, 213), (177, 184, 216, 209), (183, 182, 214, 215), (178, 177, 209, 210), (182, 181, 213, 214), (179, 178, 210, 211), (220, 219, 227, 228), (216, 215, 223, 224), (213, 212, 220, 221), (209, 216, 224, 217), (215, 214, 222, 223), (210, 209, 217, 218), (214, 213, 221, 222), (211, 210, 218, 219), (228, 227, 235, 236), (224, 223, 231, 232), (221, 220, 228, 229), (217, 224, 232, 225), (223, 222, 230, 231), (218, 217, 225, 226), (222, 221, 229, 230), (219, 218, 226, 227), (236, 235, 243, 244), (232, 231, 239, 240), (229, 228, 236, 237), (225, 232, 240, 233), (231, 230, 238, 239), (226, 225, 233, 234), (230, 229, 237, 238), (227, 226, 234, 235), (244, 243, 251, 252), (240, 239, 247, 248), (237, 236, 244, 245), (233, 240, 248, 241), (239, 238, 246, 247), (234, 233, 241, 242), (238, 237, 245, 246), (235, 234, 242, 243), (305, 306, 259, 260), (248, 247, 255, 256), (245, 244, 252, 253), (241, 248, 256, 249), (247, 246, 254, 255), (242, 241, 249, 250), (246, 245, 253, 254), (243, 242, 250, 251), (260, 259, 267, 268), (307, 308, 263, 264), (309, 305, 260, 261), (310, 307, 264, 257), (308, 311, 262, 263), (312, 310, 257, 258), (311, 309, 261, 262), (306, 312, 258, 259), (268, 267, 275, 276), (264, 263, 271, 272), (261, 260, 268, 269), (257, 264, 272, 265), (263, 262, 270, 271), (258, 257, 265, 266), (262, 261, 269, 270), (259, 258, 266, 267), (276, 275, 283, 284), (272, 271, 279, 280), (269, 268, 276, 277), (265, 272, 280, 273), (271, 270, 278, 279), (266, 265, 273, 274), (270, 269, 277, 278), (267, 266, 274, 275), (284, 283, 291, 292), (280, 279, 287, 288), (277, 276, 284, 285), (273, 280, 288, 281), (279, 278, 286, 287), (274, 273, 281, 282), (278, 277, 285, 286), (275, 274, 282, 283), (292, 291, 299, 300), (288, 287, 295, 296), (285, 284, 292, 293), (281, 288, 296, 289), (287, 286, 294, 295), (282, 281, 289, 290), (286, 285, 293, 294), (283, 282, 290, 291), (298, 297, 304, 303, 302, 301, 300, 299), (296, 295, 303, 304), (293, 292, 300, 301), (289, 296, 304, 297), (295, 294, 302, 303), (290, 289, 297, 298), (294, 293, 301, 302), (291, 290, 298, 299), (170, 171, 172, 173, 174, 175, 176, 169), (252, 251, 306, 305), (256, 255, 308, 307), (253, 252, 305, 309), (249, 256, 307, 310), (255, 254, 311, 308), (250, 249, 310, 312), (254, 253, 309, 311), (251, 250, 312, 306), (179, 180, 181, 182, 183, 184, 177, 178)])
me_cylinder_010.use_remesh_preserve_volume = False
me_cylinder_010.use_remesh_preserve_attributes = False
me_cylinder_010.use_mirror_vertex_groups = False
me_cylinder_010.update()
me_cylinder_008 = bpy.data.meshes.new('Cylinder.008')
me_cylinder_008.from_pydata([(-0.0009764, 2.993, -48.99), (-1.747, 2.591, -48.99), (-3.026, 1.491, -48.99), (-3.494, -0.00997, -48.99), (-3.026, -1.511, -48.99), (-1.747, -2.61, -48.99), (-0.0009769, -3.013, -48.99), (1.745, -2.61, -48.99), (3.024, -1.511, -48.99), (3.492, -0.009971, -48.99), (3.024, 1.491, -48.99), (1.745, 2.591, -48.99), (-0.0009764, 2.993, -48.99), (-1.747, 2.591, -48.99), (-3.026, 1.491, -48.99), (-3.494, -0.00997, -48.99), (-3.026, -1.511, -48.99), (-1.747, -2.61, -48.99), (-0.0009769, -3.013, -48.99), (1.745, -2.61, -48.99), (3.024, -1.511, -48.99), (3.492, -0.009971, -48.99), (3.024, 1.491, -48.99), (1.745, 2.591, -48.99), (-0.0009748, 2.993, -41.26), (-1.747, 2.591, -41.26), (-3.026, 1.491, -41.26), (-3.494, -0.00997, -41.26), (-3.026, -1.511, -41.26), (-1.747, -2.61, -41.26), (-0.0009753, -3.013, -41.26), (1.745, -2.61, -41.26), (3.024, -1.511, -41.26), (3.492, -0.009971, -41.26), (3.024, 1.491, -41.26), (1.745, 2.591, -41.26), (1.745, -0.009971, -41.26), (-1.747, -0.00997, -41.26), (1.745, 1.498, -41.26), (-1.747, 1.494, -41.26), (-1.747, -1.511, -41.26), (1.745, -1.51, -41.26), (-1.747, -2.061, -41.26), (-0.0009753, -1.852, -41.26), (1.745, -2.06, -41.26), (1.745, 2.044, -41.26), (-1.747, 2.042, -41.26), (-0.0009749, 1.84, -41.26), (-0.8741, 2.792, -48.99), (-0.8741, -2.812, -48.99), (-0.8741, 2.792, -48.99), (-0.8741, -2.812, -48.99), (-0.8741, 2.792, -41.26), (-0.8741, -2.812, -41.26), (-0.8741, -0.00997, -41.26), (-0.6079, 1.491, -41.26), (-0.4691, -1.511, -41.26), (-0.2571, -1.78, -41.26), (-0.4084, 1.751, -41.26), (0.8722, -2.812, -48.99), (0.8722, 2.792, -48.99), (0.8722, -2.812, -48.99), (0.8722, 2.792, -48.99), (0.8722, -2.812, -41.26), (0.8722, 2.792, -41.26), (0.8722, -0.00997, -41.26), (0.5772, 1.493, -41.26), (0.5172, -1.51, -41.26), (0.3141, -1.77, -41.26), (0.3743, 1.745, -41.26), (1.745, 0.8131, -41.26), (-1.747, 0.8109, -41.26), (-0.000975, 0.8069, -41.26), (-0.6832, 0.5798, -41.26), (0.6812, 0.5809, -41.26), (-1.747, -0.7966, -41.26), (-0.0009752, -0.7962, -41.26), (1.745, -0.7962, -41.26), (-0.6832, -0.509, -41.26), (0.6812, -0.5088, -41.26), (0.8722, -0.00997, -39.28), (0.6812, -0.5088, -39.28), (-0.000975, 0.8069, -39.28), (-0.6832, 0.5798, -39.28), (-0.6832, -0.509, -39.28), (-0.0009752, -0.7962, -39.28), (-0.8741, -0.00997, -39.28), (0.6812, 0.5809, -39.28), (-0.2738, -1.279, -41.26), (0.3469, -1.242, -41.26), (-1.747, -1.154, -41.26), (-0.0009752, -1.153, -41.26), (1.745, -1.153, -41.26), (1.745, 1.156, -41.26), (-1.747, 1.153, -41.26), (-0.000975, 1.035, -41.26), (-0.459, 1.15, -41.26), (0.3913, 1.137, -41.26), (-0.2738, -1.279, -40.83), (0.3469, -1.242, -40.83), (-0.0009752, -1.153, -40.83), (-0.2738, -1.279, -40.96), (-0.2738, -1.279, -41.11), (0.3469, -1.242, -41.11), (0.3469, -1.242, -40.96), (-0.0009752, -1.153, -40.96), (-0.0009752, -1.153, -41.11), (0.3141, -1.77, -41.11), (-0.0009753, -1.852, -41.11), (-0.2738, -1.279, -41.18), (-0.0009752, -1.153, -41.18), (-0.0009753, -1.852, -41.18), (0.3469, -1.242, -41.18), (0.3141, -1.77, -41.18), (0.3141, -1.77, -41.11), (-0.0009753, -1.852, -41.11), (-0.0009753, -1.852, -41.18), (0.3141, -1.77, -41.18), (-0.1994, -1.245, -41.11), (0.08493, -1.83, -41.11), (-0.1994, -1.245, -41.18), (0.08493, -1.83, -41.18), (0.08493, -1.83, -41.11), (0.08493, -1.83, -41.18), (0.2422, -1.789, -41.11), (0.2422, -1.789, -41.18), (0.2422, -1.789, -41.11), (0.2422, -1.789, -41.18), (-0.06325, -1.182, -41.11), (-0.06325, -1.182, -41.18), (-0.0009749, 1.84, -41.72), (-0.6079, 1.491, -41.72), (-0.4084, 1.751, -41.72), (0.5772, 1.493, -41.72), (0.3743, 1.745, -41.72), (-0.000975, 1.035, -41.72), (-0.459, 1.15, -41.72), (0.3913, 1.137, -41.72)], [(26, 34), (28, 32), (27, 33)], [(60, 11, 10, 9, 8, 7, 59), (62, 64, 35, 23), (60, 62, 23, 11), (11, 23, 22, 10), (10, 22, 21, 9), (9, 21, 20, 8), (8, 20, 19, 7), (59, 61, 18, 6), (49, 51, 17, 5), (5, 17, 16, 4), (4, 16, 15, 3), (3, 15, 14, 2), (2, 14, 13, 1), (48, 50, 12, 0), (23, 35, 34, 22), (22, 34, 33, 21), (21, 33, 32, 20), (20, 32, 31, 19), (61, 63, 30, 18), (51, 53, 29, 17), (17, 29, 28, 16), (16, 28, 27, 15), (15, 27, 26, 14), (14, 26, 25, 13), (50, 52, 24, 12), (57, 53, 30, 43), (68, 63, 31, 44), (31, 32, 33, 34, 35, 45, 38, 93, 70, 36, 77, 92, 41, 44), (25, 26, 27, 28, 29, 42, 40, 90, 75, 37, 71, 94, 39, 46), (74, 65, 36, 70), (69, 66, 38, 45), (89, 67, 41, 92), (67, 68, 44, 41), (52, 58, 47, 24), (64, 69, 45, 35), (1, 48, 49, 5, 4, 3, 2), (6, 18, 51, 49), (1, 13, 50, 48), (18, 30, 53, 51), (13, 25, 52, 50), (42, 29, 53, 57), (71, 37, 54, 73), (46, 39, 55, 58), (90, 40, 56, 88), (40, 42, 57, 56), (25, 46, 58, 52), (48, 0, 60, 59, 6, 49), (12, 24, 64, 62), (0, 12, 62, 60), (7, 19, 61, 59), (19, 31, 63, 61), (43, 30, 63, 68), (101, 98, 100, 105), (105, 100, 99, 104), (24, 47, 69, 64), (96, 73, 72, 95), (97, 74, 70, 93), (94, 71, 73, 96), (95, 72, 74, 97), (65, 79, 77, 36), (37, 75, 78, 54), (78, 84, 86, 54), (65, 80, 81, 79), (76, 85, 84, 78), (79, 81, 85, 76), (72, 82, 87, 74), (73, 83, 82, 72), (74, 87, 80, 65), (54, 86, 83, 73), (78, 88, 91, 76), (79, 89, 92, 77), (75, 90, 88, 78), (76, 91, 89, 79), (66, 97, 93, 38), (39, 94, 96, 55), (129, 128, 106, 110), (110, 106, 103, 112), (106, 105, 104, 103), (121, 123, 116, 111), (88, 109, 120, 129, 110, 91), (91, 110, 112, 89), (107, 114, 117, 113), (111, 116, 115, 108), (124, 126, 114, 107), (109, 102, 118, 120), (125, 127, 123, 121), (108, 115, 122, 119), (120, 118, 128, 129), (119, 122, 126, 124), (113, 117, 127, 125), (97, 137, 135, 95), (95, 135, 136, 96), (66, 133, 137, 97), (96, 136, 131, 55), (69, 134, 133, 66), (55, 131, 132, 58), (58, 132, 130, 47), (47, 130, 134, 69), (130, 132, 131, 136, 135, 137, 133, 134), (86, 84, 85, 81, 80, 87, 82, 83)])
me_cylinder_008.use_remesh_preserve_volume = False
me_cylinder_008.use_remesh_preserve_attributes = False
me_cylinder_008.use_mirror_vertex_groups = False
me_cylinder_008.update()

# ---- objects
ob_capsule1 = bpy.data.objects.new('Capsule1', me_cylinder_002)
ob_capsule = bpy.data.objects.new('Capsule', me_cylinder_001)
ob_cube = bpy.data.objects.new('Cube', me_cylinder_000)
ob_cylinder_001 = bpy.data.objects.new('Cylinder.001', me_cylinder_011)
ob_cylinder_000 = bpy.data.objects.new('Cylinder.000', me_cylinder_010)
ob_sphere = bpy.data.objects.new('Sphere', me_cylinder_008)

# ---- transforms, parenting, visibility, modifiers, constraints
ob_capsule1.location = (0.006677, -0.337, 23.96)
ob_capsule1.scale = (0.4114, 0.4651, 0.5145)
ob_capsule1.lineart.crease_threshold = 0.0
ob_capsule.location = (0.006677, -0.337, 23.96)
ob_capsule.scale = (0.4114, 0.4651, 0.5145)
ob_capsule.lineart.crease_threshold = 0.0
ob_cube.location = (0.006677, -0.337, 23.96)
ob_cube.scale = (0.4114, 0.4651, 0.5145)
ob_cube.lineart.crease_threshold = 0.0
ob_cylinder_001.location = (0.03586, -1.354, 24.77)
ob_cylinder_001.scale = (0.002505, -0.003029, 2.061)
ob_cylinder_001.lineart.crease_threshold = 0.0
ob_cylinder_000.location = (0.03586, -1.354, 24.77)
ob_cylinder_000.scale = (0.002505, -0.003029, 2.061)
ob_cylinder_000.lineart.crease_threshold = 0.0
ob_sphere.location = (0.006677, -0.337, 23.96)
ob_sphere.scale = (0.4114, 0.4651, 0.5145)
ob_sphere.lineart.crease_threshold = 0.0

# ---- collection membership
col_collection_1.objects.link(ob_capsule1)
col_collection_1.objects.link(ob_capsule)
col_collection_1.objects.link(ob_cube)
col_collection_1.objects.link(ob_cylinder_001)
col_collection_1.objects.link(ob_cylinder_000)
col_collection_1.objects.link(ob_sphere)

# ---- scene / render settings (as saved in the file)
scene.frame_start = 1; scene.frame_end = 250; scene.frame_set(1)
scene.render.engine = 'BLENDER_EEVEE_NEXT'
scene.render.resolution_percentage = 50
scene.render.dither_intensity = 0.0
scene.cycles.use_denoising = False
scene.cycles.samples = 10
scene.cycles.sampling_pattern = 'TABULATED_SOBOL'
scene.cycles.light_sampling_threshold = 0.0
scene.cycles.use_adaptive_sampling = False
scene.cycles.use_light_tree = False
scene.cycles.blur_glossy = 0.0
scene.cycles.volume_bounces = 1
scene.cycles.pixel_filter_type = 'GAUSSIAN'
scene.cycles.sample_clamp_indirect = 0.0
scene.view_settings.view_transform = 'Standard'
bpy.context.view_layer.update()

# ---- added for rendering (the .blend has no active camera and no usable light): camera, sun
cam_auto = bpy.data.cameras.new('AutoCamera')
cam_auto.lens = 50.0
cam_auto.sensor_width = 36.0
cam_auto.clip_end = 1000.0
ob_auto_camera = bpy.data.objects.new('AutoCamera', cam_auto)
scene.collection.objects.link(ob_auto_camera)
ob_auto_camera.location = (18.2761, -20.3468, 20.4565)
ob_auto_camera.rotation_euler = (1.09748, -7.21219e-08, 0.694738)
scene.camera = ob_auto_camera
light_auto_sun = bpy.data.lights.new('AutoSun', 'SUN')
light_auto_sun.energy = 3.0
light_auto_sun.angle = 0.0523599
ob_auto_sun = bpy.data.objects.new('AutoSun', light_auto_sun)
scene.collection.objects.link(ob_auto_sun)
ob_auto_sun.rotation_euler = (0.872665, 0.174533, 0.523599)
bpy.context.view_layer.update()
